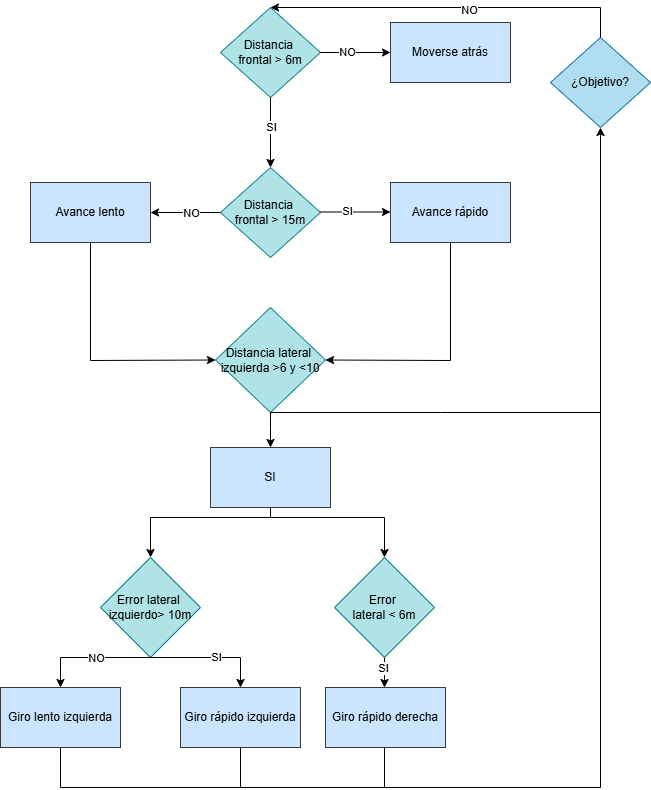

The diagram above was exported from draw.io. Its source (the exported page's mxGraphModel, read from the mxfile embedded in the PNG):
<mxGraphModel dx="1053" dy="600" grid="1" gridSize="10" guides="1" tooltips="1" connect="1" arrows="1" fold="1" page="1" pageScale="1" pageWidth="827" pageHeight="1169" math="0" shadow="0">
  <root>
    <mxCell id="0" />
    <mxCell id="1" parent="0" />
    <mxCell id="e-cLtwb_ToxPzBbQ8KkV-11" parent="1" style="rhombus;whiteSpace=wrap;html=1;fillColor=#b0e3e6;strokeColor=#0e8088;" value="Distancia&amp;nbsp;&lt;div&gt;frontal &amp;gt; 6m&lt;/div&gt;" vertex="1">
      <mxGeometry height="90" width="100" x="300" y="60" as="geometry" />
    </mxCell>
    <mxCell id="e-cLtwb_ToxPzBbQ8KkV-12" edge="1" parent="1" source="e-cLtwb_ToxPzBbQ8KkV-11" style="endArrow=classic;html=1;rounded=0;exitX=1;exitY=0.5;exitDx=0;exitDy=0;" value="">
      <mxGeometry height="50" relative="1" width="50" as="geometry">
        <mxPoint x="490" y="160" as="sourcePoint" />
        <mxPoint x="470" y="105" as="targetPoint" />
      </mxGeometry>
    </mxCell>
    <mxCell id="e-cLtwb_ToxPzBbQ8KkV-16" connectable="0" parent="e-cLtwb_ToxPzBbQ8KkV-12" style="edgeLabel;html=1;align=center;verticalAlign=middle;resizable=0;points=[];" value="NO" vertex="1">
      <mxGeometry relative="1" x="-0.2629" y="1" as="geometry">
        <mxPoint as="offset" />
      </mxGeometry>
    </mxCell>
    <mxCell id="e-cLtwb_ToxPzBbQ8KkV-13" edge="1" parent="1" source="e-cLtwb_ToxPzBbQ8KkV-11" style="endArrow=classic;html=1;rounded=0;exitX=0.5;exitY=1;exitDx=0;exitDy=0;" value="">
      <mxGeometry height="50" relative="1" width="50" as="geometry">
        <mxPoint x="530" y="250" as="sourcePoint" />
        <mxPoint x="350" y="220" as="targetPoint" />
      </mxGeometry>
    </mxCell>
    <mxCell id="e-cLtwb_ToxPzBbQ8KkV-17" connectable="0" parent="e-cLtwb_ToxPzBbQ8KkV-13" style="edgeLabel;html=1;align=center;verticalAlign=middle;resizable=0;points=[];" value="SI" vertex="1">
      <mxGeometry relative="1" x="-0.16" as="geometry">
        <mxPoint as="offset" />
      </mxGeometry>
    </mxCell>
    <mxCell id="e-cLtwb_ToxPzBbQ8KkV-18" parent="1" style="rhombus;whiteSpace=wrap;html=1;fillColor=#b0e3e6;strokeColor=#0e8088;" value="Distancia&amp;nbsp;&lt;div&gt;frontal &amp;gt; 15m&lt;/div&gt;" vertex="1">
      <mxGeometry height="90" width="100" x="300" y="220" as="geometry" />
    </mxCell>
    <mxCell id="e-cLtwb_ToxPzBbQ8KkV-19" edge="1" parent="1" style="endArrow=classic;html=1;rounded=0;exitX=1;exitY=0.5;exitDx=0;exitDy=0;" value="">
      <mxGeometry height="50" relative="1" width="50" as="geometry">
        <mxPoint x="400" y="264.5" as="sourcePoint" />
        <mxPoint x="470" y="264.5" as="targetPoint" />
      </mxGeometry>
    </mxCell>
    <mxCell id="e-cLtwb_ToxPzBbQ8KkV-20" connectable="0" parent="e-cLtwb_ToxPzBbQ8KkV-19" style="edgeLabel;html=1;align=center;verticalAlign=middle;resizable=0;points=[];" value="SI" vertex="1">
      <mxGeometry relative="1" x="-0.2629" y="1" as="geometry">
        <mxPoint as="offset" />
      </mxGeometry>
    </mxCell>
    <mxCell id="e-cLtwb_ToxPzBbQ8KkV-21" edge="1" parent="1" source="e-cLtwb_ToxPzBbQ8KkV-18" style="endArrow=classic;html=1;rounded=0;exitX=0;exitY=0.5;exitDx=0;exitDy=0;entryX=1;entryY=0.5;entryDx=0;entryDy=0;" value="">
      <mxGeometry height="50" relative="1" width="50" as="geometry">
        <mxPoint x="270" y="280" as="sourcePoint" />
        <mxPoint x="230" y="265" as="targetPoint" />
      </mxGeometry>
    </mxCell>
    <mxCell id="e-cLtwb_ToxPzBbQ8KkV-22" connectable="0" parent="e-cLtwb_ToxPzBbQ8KkV-21" style="edgeLabel;html=1;align=center;verticalAlign=middle;resizable=0;points=[];" value="NO" vertex="1">
      <mxGeometry relative="1" x="-0.16" as="geometry">
        <mxPoint as="offset" />
      </mxGeometry>
    </mxCell>
    <mxCell id="e-cLtwb_ToxPzBbQ8KkV-25" parent="1" style="rhombus;whiteSpace=wrap;html=1;fillColor=#b0e3e6;strokeColor=#0e8088;" value="&lt;div&gt;Distancia&amp;nbsp;&lt;span style=&quot;background-color: transparent; color: light-dark(rgb(0, 0, 0), rgb(255, 255, 255));&quot;&gt;lateral&amp;nbsp;&lt;/span&gt;&lt;/div&gt;&lt;div&gt;&lt;span style=&quot;background-color: transparent; color: light-dark(rgb(0, 0, 0), rgb(255, 255, 255));&quot;&gt;izquierda &amp;gt;6 y &amp;lt;10&lt;/span&gt;&lt;/div&gt;" vertex="1">
      <mxGeometry height="105" width="110" x="295" y="360" as="geometry" />
    </mxCell>
    <mxCell id="e-cLtwb_ToxPzBbQ8KkV-26" edge="1" parent="1" style="endArrow=classic;html=1;rounded=0;exitX=0.5;exitY=1;exitDx=0;exitDy=0;entryX=1;entryY=0.5;entryDx=0;entryDy=0;" target="e-cLtwb_ToxPzBbQ8KkV-25" value="">
      <mxGeometry height="50" relative="1" width="50" as="geometry">
        <Array as="points">
          <mxPoint x="530" y="413" />
        </Array>
        <mxPoint x="530" y="295" as="sourcePoint" />
        <mxPoint x="680" y="230" as="targetPoint" />
      </mxGeometry>
    </mxCell>
    <mxCell id="e-cLtwb_ToxPzBbQ8KkV-28" edge="1" parent="1" style="endArrow=classic;html=1;rounded=0;exitX=0.5;exitY=1;exitDx=0;exitDy=0;entryX=0;entryY=0.5;entryDx=0;entryDy=0;" target="e-cLtwb_ToxPzBbQ8KkV-25" value="">
      <mxGeometry height="50" relative="1" width="50" as="geometry">
        <Array as="points">
          <mxPoint x="170" y="413" />
        </Array>
        <mxPoint x="170" y="295" as="sourcePoint" />
        <mxPoint x="630" y="280" as="targetPoint" />
      </mxGeometry>
    </mxCell>
    <mxCell id="e-cLtwb_ToxPzBbQ8KkV-37" parent="1" style="rhombus;whiteSpace=wrap;html=1;fillColor=#b1ddf0;strokeColor=#10739e;" value="¿Objetivo?" vertex="1">
      <mxGeometry height="90" width="100" x="630" y="90" as="geometry" />
    </mxCell>
    <mxCell id="e-cLtwb_ToxPzBbQ8KkV-55" edge="1" parent="1" source="e-cLtwb_ToxPzBbQ8KkV-37" style="endArrow=classic;html=1;rounded=0;exitX=0.5;exitY=0;exitDx=0;exitDy=0;entryX=0.5;entryY=0;entryDx=0;entryDy=0;" target="e-cLtwb_ToxPzBbQ8KkV-11" value="">
      <mxGeometry height="50" relative="1" width="50" as="geometry">
        <Array as="points">
          <mxPoint x="680" y="60" />
        </Array>
        <mxPoint x="1200" y="230" as="sourcePoint" />
        <mxPoint x="1150" y="145" as="targetPoint" />
      </mxGeometry>
    </mxCell>
    <mxCell id="e-cLtwb_ToxPzBbQ8KkV-56" connectable="0" parent="e-cLtwb_ToxPzBbQ8KkV-55" style="edgeLabel;html=1;align=center;verticalAlign=middle;resizable=0;points=[];" value="NO" vertex="1">
      <mxGeometry relative="1" x="-0.1081" y="2" as="geometry">
        <mxPoint as="offset" />
      </mxGeometry>
    </mxCell>
    <mxCell id="e-cLtwb_ToxPzBbQ8KkV-69" edge="1" parent="1" source="e-cLtwb_ToxPzBbQ8KkV-25" style="endArrow=classic;html=1;rounded=0;exitX=0.5;exitY=1;exitDx=0;exitDy=0;entryX=0.5;entryY=0;entryDx=0;entryDy=0;" target="qv_XeWFbyhCxgXzlgAvK-13" value="">
      <mxGeometry height="50" relative="1" width="50" as="geometry">
        <Array as="points">
          <mxPoint x="350" y="480" />
        </Array>
        <mxPoint x="280" y="580" as="sourcePoint" />
        <mxPoint x="350" y="494.5" as="targetPoint" />
      </mxGeometry>
    </mxCell>
    <mxCell id="e-cLtwb_ToxPzBbQ8KkV-72" edge="1" parent="1" source="e-cLtwb_ToxPzBbQ8KkV-25" style="endArrow=classic;html=1;rounded=0;exitX=0.5;exitY=1;exitDx=0;exitDy=0;" value="">
      <mxGeometry height="50" relative="1" width="50" as="geometry">
        <Array as="points">
          <mxPoint x="520" y="465" />
          <mxPoint x="680" y="465" />
        </Array>
        <mxPoint x="474" y="560" as="sourcePoint" />
        <mxPoint x="680" y="180" as="targetPoint" />
      </mxGeometry>
    </mxCell>
    <mxCell id="e-cLtwb_ToxPzBbQ8KkV-75" parent="1" style="rhombus;whiteSpace=wrap;html=1;fillColor=#b0e3e6;strokeColor=#0e8088;" value="Error l&lt;span style=&quot;background-color: transparent; color: light-dark(rgb(0, 0, 0), rgb(255, 255, 255));&quot;&gt;ateral&amp;nbsp;&lt;/span&gt;&lt;div&gt;izquierdo&lt;span style=&quot;background-color: transparent; color: light-dark(rgb(0, 0, 0), rgb(255, 255, 255));&quot;&gt;&amp;gt; 10m&lt;/span&gt;&lt;/div&gt;" vertex="1">
      <mxGeometry height="100" width="100" x="180" y="610" as="geometry" />
    </mxCell>
    <mxCell id="e-cLtwb_ToxPzBbQ8KkV-77" edge="1" parent="1" style="endArrow=classic;html=1;rounded=0;entryX=0.5;entryY=0;entryDx=0;entryDy=0;" target="e-cLtwb_ToxPzBbQ8KkV-75" value="">
      <mxGeometry height="50" relative="1" width="50" as="geometry">
        <Array as="points">
          <mxPoint x="230" y="570" />
        </Array>
        <mxPoint x="350" y="570" as="sourcePoint" />
        <mxPoint x="400" y="580" as="targetPoint" />
      </mxGeometry>
    </mxCell>
    <mxCell id="e-cLtwb_ToxPzBbQ8KkV-78" parent="1" style="rhombus;whiteSpace=wrap;html=1;fillColor=#b0e3e6;strokeColor=#0e8088;" value="Error&amp;nbsp;&lt;div&gt;lateral &amp;lt; 6m&lt;/div&gt;" vertex="1">
      <mxGeometry height="100" width="100" x="414" y="610" as="geometry" />
    </mxCell>
    <mxCell id="e-cLtwb_ToxPzBbQ8KkV-79" edge="1" parent="1" style="endArrow=classic;html=1;rounded=0;entryX=0.5;entryY=0;entryDx=0;entryDy=0;" target="e-cLtwb_ToxPzBbQ8KkV-78" value="">
      <mxGeometry height="50" relative="1" width="50" as="geometry">
        <Array as="points">
          <mxPoint x="464" y="570" />
        </Array>
        <mxPoint x="350" y="570" as="sourcePoint" />
        <mxPoint x="260" y="605" as="targetPoint" />
      </mxGeometry>
    </mxCell>
    <mxCell id="e-cLtwb_ToxPzBbQ8KkV-80" edge="1" parent="1" style="endArrow=none;html=1;rounded=0;entryX=0.5;entryY=1;entryDx=0;entryDy=0;" value="">
      <mxGeometry height="50" relative="1" width="50" as="geometry">
        <mxPoint x="350" y="570" as="sourcePoint" />
        <mxPoint x="350" y="554.5" as="targetPoint" />
      </mxGeometry>
    </mxCell>
    <mxCell id="e-cLtwb_ToxPzBbQ8KkV-82" edge="1" parent="1" source="e-cLtwb_ToxPzBbQ8KkV-78" style="endArrow=classic;html=1;rounded=0;exitX=0.5;exitY=1;exitDx=0;exitDy=0;entryX=0.5;entryY=0;entryDx=0;entryDy=0;" value="">
      <mxGeometry height="50" relative="1" width="50" as="geometry">
        <mxPoint x="480" y="900" as="sourcePoint" />
        <mxPoint x="464" y="740" as="targetPoint" />
      </mxGeometry>
    </mxCell>
    <mxCell id="e-cLtwb_ToxPzBbQ8KkV-88" connectable="0" parent="e-cLtwb_ToxPzBbQ8KkV-82" style="edgeLabel;html=1;align=center;verticalAlign=middle;resizable=0;points=[];" value="SI" vertex="1">
      <mxGeometry relative="1" x="-0.3333" y="-2" as="geometry">
        <mxPoint as="offset" />
      </mxGeometry>
    </mxCell>
    <mxCell id="e-cLtwb_ToxPzBbQ8KkV-83" edge="1" parent="1" source="e-cLtwb_ToxPzBbQ8KkV-75" style="endArrow=classic;html=1;rounded=0;exitX=0.5;exitY=1;exitDx=0;exitDy=0;entryX=0.5;entryY=0;entryDx=0;entryDy=0;" value="">
      <mxGeometry height="50" relative="1" width="50" as="geometry">
        <Array as="points">
          <mxPoint x="140" y="710" />
        </Array>
        <mxPoint x="240" y="890" as="sourcePoint" />
        <mxPoint x="140" y="740" as="targetPoint" />
      </mxGeometry>
    </mxCell>
    <mxCell id="e-cLtwb_ToxPzBbQ8KkV-86" connectable="0" parent="e-cLtwb_ToxPzBbQ8KkV-83" style="edgeLabel;html=1;align=center;verticalAlign=middle;resizable=0;points=[];" value="NO" vertex="1">
      <mxGeometry relative="1" x="-0.0812" as="geometry">
        <mxPoint as="offset" />
      </mxGeometry>
    </mxCell>
    <mxCell id="e-cLtwb_ToxPzBbQ8KkV-85" edge="1" parent="1" source="e-cLtwb_ToxPzBbQ8KkV-75" style="endArrow=classic;html=1;rounded=0;exitX=0.5;exitY=1;exitDx=0;exitDy=0;entryX=0.5;entryY=0;entryDx=0;entryDy=0;" value="">
      <mxGeometry height="50" relative="1" width="50" as="geometry">
        <Array as="points">
          <mxPoint x="320" y="710" />
        </Array>
        <mxPoint x="280" y="730" as="sourcePoint" />
        <mxPoint x="320" y="740" as="targetPoint" />
      </mxGeometry>
    </mxCell>
    <mxCell id="e-cLtwb_ToxPzBbQ8KkV-87" connectable="0" parent="e-cLtwb_ToxPzBbQ8KkV-85" style="edgeLabel;html=1;align=center;verticalAlign=middle;resizable=0;points=[];" value="SI" vertex="1">
      <mxGeometry relative="1" x="0.0812" y="1" as="geometry">
        <mxPoint as="offset" />
      </mxGeometry>
    </mxCell>
    <mxCell id="e-cLtwb_ToxPzBbQ8KkV-89" edge="1" parent="1" style="endArrow=none;html=1;rounded=0;exitX=0.5;exitY=1;exitDx=0;exitDy=0;" value="">
      <mxGeometry height="50" relative="1" width="50" as="geometry">
        <Array as="points">
          <mxPoint x="464" y="840" />
          <mxPoint x="680" y="840" />
        </Array>
        <mxPoint x="464" y="800" as="sourcePoint" />
        <mxPoint x="680" y="460" as="targetPoint" />
      </mxGeometry>
    </mxCell>
    <mxCell id="e-cLtwb_ToxPzBbQ8KkV-90" edge="1" parent="1" style="endArrow=none;html=1;rounded=0;exitX=0.5;exitY=1;exitDx=0;exitDy=0;" value="">
      <mxGeometry height="50" relative="1" width="50" as="geometry">
        <Array as="points">
          <mxPoint x="320" y="840" />
        </Array>
        <mxPoint x="320" y="800" as="sourcePoint" />
        <mxPoint x="470" y="840" as="targetPoint" />
      </mxGeometry>
    </mxCell>
    <mxCell id="e-cLtwb_ToxPzBbQ8KkV-91" edge="1" parent="1" style="endArrow=none;html=1;rounded=0;exitX=0.5;exitY=1;exitDx=0;exitDy=0;" value="">
      <mxGeometry height="50" relative="1" width="50" as="geometry">
        <Array as="points">
          <mxPoint x="140" y="840" />
        </Array>
        <mxPoint x="140" y="800" as="sourcePoint" />
        <mxPoint x="320" y="840" as="targetPoint" />
      </mxGeometry>
    </mxCell>
    <mxCell id="qv_XeWFbyhCxgXzlgAvK-7" parent="1" style="rounded=0;whiteSpace=wrap;html=1;fillColor=#cce5ff;strokeColor=#36393d;" value="Avance lento" vertex="1">
      <mxGeometry height="60" width="120" x="110" y="235" as="geometry" />
    </mxCell>
    <mxCell id="qv_XeWFbyhCxgXzlgAvK-8" parent="1" style="rounded=0;whiteSpace=wrap;html=1;fillColor=#cce5ff;strokeColor=#36393d;" value="Avance rápido" vertex="1">
      <mxGeometry height="60" width="120" x="470" y="235" as="geometry" />
    </mxCell>
    <mxCell id="qv_XeWFbyhCxgXzlgAvK-9" parent="1" style="rounded=0;whiteSpace=wrap;html=1;fillColor=#cce5ff;strokeColor=#36393d;" value="Moverse atrás" vertex="1">
      <mxGeometry height="60" width="120" x="470" y="75" as="geometry" />
    </mxCell>
    <mxCell id="qv_XeWFbyhCxgXzlgAvK-10" parent="1" style="rounded=0;whiteSpace=wrap;html=1;fillColor=#cce5ff;strokeColor=#36393d;" value="Giro rápido derecha" vertex="1">
      <mxGeometry height="60" width="120" x="405" y="740" as="geometry" />
    </mxCell>
    <mxCell id="qv_XeWFbyhCxgXzlgAvK-11" parent="1" style="rounded=0;whiteSpace=wrap;html=1;fillColor=#cce5ff;strokeColor=#36393d;" value="Giro rápido izquierda" vertex="1">
      <mxGeometry height="60" width="120" x="260" y="740" as="geometry" />
    </mxCell>
    <mxCell id="qv_XeWFbyhCxgXzlgAvK-12" parent="1" style="rounded=0;whiteSpace=wrap;html=1;fillColor=#cce5ff;strokeColor=#36393d;" value="Giro lento izquierda" vertex="1">
      <mxGeometry height="60" width="120" x="80" y="740" as="geometry" />
    </mxCell>
    <mxCell id="qv_XeWFbyhCxgXzlgAvK-13" parent="1" style="rounded=0;whiteSpace=wrap;html=1;fillColor=#cce5ff;strokeColor=#36393d;" value="SI" vertex="1">
      <mxGeometry height="60" width="120" x="290" y="500" as="geometry" />
    </mxCell>
  </root>
</mxGraphModel>